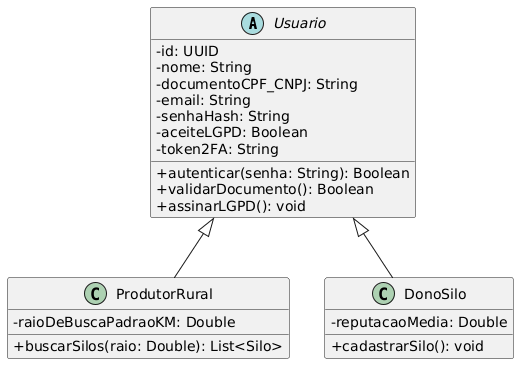

The diagram above was rendered by PlantUML. Its source (embedded in the PNG):
@startuml
skinparam classAttributeIconSize 0

abstract class Usuario {
  - id: UUID
  - nome: String
  - documentoCPF_CNPJ: String
  - email: String
  - senhaHash: String
  - aceiteLGPD: Boolean
  - token2FA: String
  + autenticar(senha: String): Boolean
  + validarDocumento(): Boolean
  + assinarLGPD(): void
}

class ProdutorRural {
  - raioDeBuscaPadraoKM: Double
  + buscarSilos(raio: Double): List<Silo>
}

class DonoSilo {
  - reputacaoMedia: Double
  + cadastrarSilo(): void
}

Usuario <|-- ProdutorRural
Usuario <|-- DonoSilo
@enduml